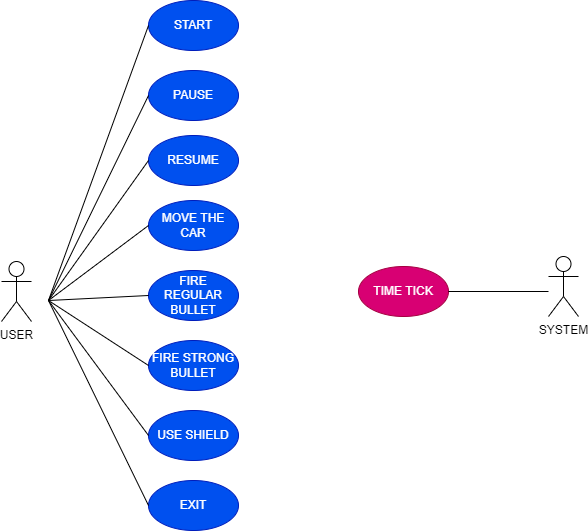

The diagram above was exported from draw.io. Its source (the exported page's mxGraphModel, read from the mxfile embedded in the PNG):
<mxGraphModel dx="537" dy="297" grid="1" gridSize="10" guides="1" tooltips="1" connect="1" arrows="1" fold="1" page="1" pageScale="1" pageWidth="850" pageHeight="1100" math="0" shadow="0">
  <root>
    <mxCell id="0" />
    <mxCell id="1" parent="0" />
    <mxCell id="2" value="USER" style="shape=umlActor;verticalLabelPosition=bottom;verticalAlign=top;html=1;outlineConnect=0;" parent="1" vertex="1">
      <mxGeometry x="103" y="281" width="30" height="60" as="geometry" />
    </mxCell>
    <mxCell id="3" value="START" style="ellipse;whiteSpace=wrap;html=1;fillColor=#0050ef;fontColor=#ffffff;strokeColor=#001DBC;" parent="1" vertex="1">
      <mxGeometry x="250" y="20" width="90" height="50" as="geometry" />
    </mxCell>
    <mxCell id="4" value="PAUSE" style="ellipse;whiteSpace=wrap;html=1;fillColor=#0050ef;fontColor=#ffffff;strokeColor=#001DBC;" parent="1" vertex="1">
      <mxGeometry x="250" y="90" width="90" height="50" as="geometry" />
    </mxCell>
    <mxCell id="5" value="RESUME" style="ellipse;whiteSpace=wrap;html=1;fillColor=#0050ef;fontColor=#ffffff;strokeColor=#001DBC;" parent="1" vertex="1">
      <mxGeometry x="250" y="155" width="90" height="50" as="geometry" />
    </mxCell>
    <mxCell id="8" value="USE SHIELD" style="ellipse;whiteSpace=wrap;html=1;fillColor=#0050ef;fontColor=#ffffff;strokeColor=#001DBC;" parent="1" vertex="1">
      <mxGeometry x="250" y="430" width="90" height="50" as="geometry" />
    </mxCell>
    <mxCell id="9" value="FIRE REGULAR BULLET" style="ellipse;whiteSpace=wrap;html=1;fillColor=#0050ef;fontColor=#ffffff;strokeColor=#001DBC;" parent="1" vertex="1">
      <mxGeometry x="250" y="290" width="90" height="50" as="geometry" />
    </mxCell>
    <mxCell id="10" value="EXIT" style="ellipse;whiteSpace=wrap;html=1;fillColor=#0050ef;fontColor=#ffffff;strokeColor=#001DBC;" parent="1" vertex="1">
      <mxGeometry x="250" y="500" width="90" height="50" as="geometry" />
    </mxCell>
    <mxCell id="11" value="FIRE STRONG BULLET" style="ellipse;whiteSpace=wrap;html=1;fillColor=#0050ef;fontColor=#ffffff;strokeColor=#001DBC;" parent="1" vertex="1">
      <mxGeometry x="250" y="360" width="90" height="50" as="geometry" />
    </mxCell>
    <mxCell id="12" value="MOVE THE CAR" style="ellipse;whiteSpace=wrap;html=1;fillColor=#0050ef;fontColor=#ffffff;strokeColor=#001DBC;" parent="1" vertex="1">
      <mxGeometry x="250" y="220" width="90" height="50" as="geometry" />
    </mxCell>
    <mxCell id="15" value="" style="endArrow=none;html=1;entryX=0;entryY=0.5;entryDx=0;entryDy=0;" parent="1" target="3" edge="1">
      <mxGeometry width="50" height="50" relative="1" as="geometry">
        <mxPoint x="150" y="320" as="sourcePoint" />
        <mxPoint x="200" y="270" as="targetPoint" />
      </mxGeometry>
    </mxCell>
    <mxCell id="17" value="" style="endArrow=none;html=1;entryX=0;entryY=0.5;entryDx=0;entryDy=0;" parent="1" target="4" edge="1">
      <mxGeometry width="50" height="50" relative="1" as="geometry">
        <mxPoint x="150" y="320" as="sourcePoint" />
        <mxPoint x="200" y="270" as="targetPoint" />
      </mxGeometry>
    </mxCell>
    <mxCell id="18" value="" style="endArrow=none;html=1;entryX=0;entryY=0.5;entryDx=0;entryDy=0;" parent="1" target="5" edge="1">
      <mxGeometry width="50" height="50" relative="1" as="geometry">
        <mxPoint x="150" y="320" as="sourcePoint" />
        <mxPoint x="200" y="270" as="targetPoint" />
      </mxGeometry>
    </mxCell>
    <mxCell id="19" value="" style="endArrow=none;html=1;entryX=0;entryY=0.5;entryDx=0;entryDy=0;" parent="1" target="12" edge="1">
      <mxGeometry width="50" height="50" relative="1" as="geometry">
        <mxPoint x="150" y="320" as="sourcePoint" />
        <mxPoint x="200" y="270" as="targetPoint" />
      </mxGeometry>
    </mxCell>
    <mxCell id="20" value="" style="endArrow=none;html=1;entryX=0;entryY=0.5;entryDx=0;entryDy=0;" parent="1" target="9" edge="1">
      <mxGeometry width="50" height="50" relative="1" as="geometry">
        <mxPoint x="150" y="320" as="sourcePoint" />
        <mxPoint x="200" y="270" as="targetPoint" />
      </mxGeometry>
    </mxCell>
    <mxCell id="21" value="" style="endArrow=none;html=1;entryX=0;entryY=0.5;entryDx=0;entryDy=0;" parent="1" target="11" edge="1">
      <mxGeometry width="50" height="50" relative="1" as="geometry">
        <mxPoint x="150" y="320" as="sourcePoint" />
        <mxPoint x="200" y="270" as="targetPoint" />
      </mxGeometry>
    </mxCell>
    <mxCell id="22" value="" style="endArrow=none;html=1;entryX=0;entryY=0.5;entryDx=0;entryDy=0;" parent="1" target="8" edge="1">
      <mxGeometry width="50" height="50" relative="1" as="geometry">
        <mxPoint x="150" y="320" as="sourcePoint" />
        <mxPoint x="200" y="270" as="targetPoint" />
      </mxGeometry>
    </mxCell>
    <mxCell id="23" value="" style="endArrow=none;html=1;entryX=0;entryY=0.5;entryDx=0;entryDy=0;" parent="1" target="10" edge="1">
      <mxGeometry width="50" height="50" relative="1" as="geometry">
        <mxPoint x="150" y="320" as="sourcePoint" />
        <mxPoint x="200" y="270" as="targetPoint" />
      </mxGeometry>
    </mxCell>
    <mxCell id="25" value="TIME TICK" style="ellipse;whiteSpace=wrap;html=1;fillColor=#d80073;strokeColor=#A50040;fontColor=#ffffff;" parent="1" vertex="1">
      <mxGeometry x="460" y="286" width="90" height="50" as="geometry" />
    </mxCell>
    <mxCell id="26" value="SYSTEM&lt;br&gt;" style="shape=umlActor;verticalLabelPosition=bottom;verticalAlign=top;html=1;outlineConnect=0;" parent="1" vertex="1">
      <mxGeometry x="650" y="276" width="30" height="60" as="geometry" />
    </mxCell>
    <mxCell id="27" value="" style="endArrow=none;html=1;entryX=1;entryY=0.5;entryDx=0;entryDy=0;" parent="1" target="25" edge="1">
      <mxGeometry width="50" height="50" relative="1" as="geometry">
        <mxPoint x="650" y="311" as="sourcePoint" />
        <mxPoint x="440" y="270" as="targetPoint" />
      </mxGeometry>
    </mxCell>
  </root>
</mxGraphModel>